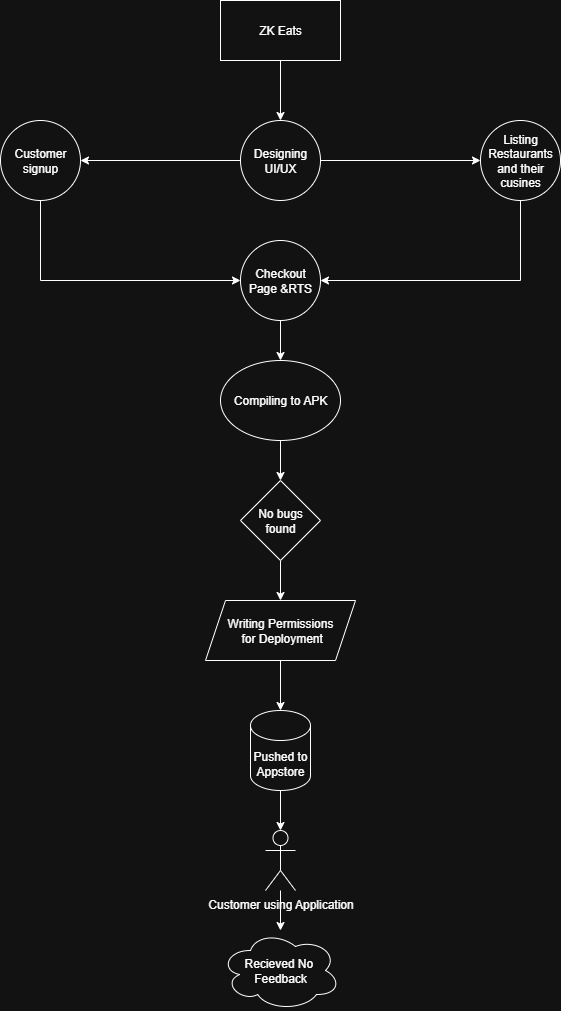

The diagram above was exported from draw.io. Its source (the exported page's mxGraphModel, read from the mxfile embedded in the PNG):
<mxGraphModel dx="786" dy="451" grid="1" gridSize="10" guides="1" tooltips="1" connect="1" arrows="1" fold="1" page="1" pageScale="1" pageWidth="850" pageHeight="1100" math="0" shadow="0">
  <root>
    <mxCell id="0" />
    <mxCell id="1" parent="0" />
    <mxCell id="djqxEDtIwhT1HAMKdUnM-13" style="edgeStyle=orthogonalEdgeStyle;rounded=0;orthogonalLoop=1;jettySize=auto;html=1;exitX=0.5;exitY=1;exitDx=0;exitDy=0;entryX=0.5;entryY=0;entryDx=0;entryDy=0;" edge="1" parent="1" source="djqxEDtIwhT1HAMKdUnM-1" target="djqxEDtIwhT1HAMKdUnM-2">
      <mxGeometry relative="1" as="geometry" />
    </mxCell>
    <mxCell id="djqxEDtIwhT1HAMKdUnM-1" value="ZK Eats" style="rounded=0;whiteSpace=wrap;html=1;" vertex="1" parent="1">
      <mxGeometry x="340" width="120" height="60" as="geometry" />
    </mxCell>
    <mxCell id="djqxEDtIwhT1HAMKdUnM-14" style="edgeStyle=orthogonalEdgeStyle;rounded=0;orthogonalLoop=1;jettySize=auto;html=1;exitX=0;exitY=0.5;exitDx=0;exitDy=0;entryX=1;entryY=0.5;entryDx=0;entryDy=0;" edge="1" parent="1" source="djqxEDtIwhT1HAMKdUnM-2" target="djqxEDtIwhT1HAMKdUnM-3">
      <mxGeometry relative="1" as="geometry" />
    </mxCell>
    <mxCell id="djqxEDtIwhT1HAMKdUnM-15" style="edgeStyle=orthogonalEdgeStyle;rounded=0;orthogonalLoop=1;jettySize=auto;html=1;exitX=1;exitY=0.5;exitDx=0;exitDy=0;entryX=0;entryY=0.5;entryDx=0;entryDy=0;" edge="1" parent="1" source="djqxEDtIwhT1HAMKdUnM-2" target="djqxEDtIwhT1HAMKdUnM-4">
      <mxGeometry relative="1" as="geometry" />
    </mxCell>
    <mxCell id="djqxEDtIwhT1HAMKdUnM-2" value="Designing UI/UX" style="ellipse;whiteSpace=wrap;html=1;aspect=fixed;" vertex="1" parent="1">
      <mxGeometry x="360" y="120" width="80" height="80" as="geometry" />
    </mxCell>
    <mxCell id="djqxEDtIwhT1HAMKdUnM-19" style="edgeStyle=orthogonalEdgeStyle;rounded=0;orthogonalLoop=1;jettySize=auto;html=1;exitX=0.5;exitY=1;exitDx=0;exitDy=0;entryX=0;entryY=0.5;entryDx=0;entryDy=0;" edge="1" parent="1" source="djqxEDtIwhT1HAMKdUnM-3" target="djqxEDtIwhT1HAMKdUnM-5">
      <mxGeometry relative="1" as="geometry" />
    </mxCell>
    <mxCell id="djqxEDtIwhT1HAMKdUnM-3" value="Customer signup" style="ellipse;whiteSpace=wrap;html=1;aspect=fixed;" vertex="1" parent="1">
      <mxGeometry x="120" y="120" width="80" height="80" as="geometry" />
    </mxCell>
    <mxCell id="djqxEDtIwhT1HAMKdUnM-20" style="edgeStyle=orthogonalEdgeStyle;rounded=0;orthogonalLoop=1;jettySize=auto;html=1;exitX=0.5;exitY=1;exitDx=0;exitDy=0;entryX=1;entryY=0.5;entryDx=0;entryDy=0;" edge="1" parent="1" source="djqxEDtIwhT1HAMKdUnM-4" target="djqxEDtIwhT1HAMKdUnM-5">
      <mxGeometry relative="1" as="geometry" />
    </mxCell>
    <mxCell id="djqxEDtIwhT1HAMKdUnM-4" value="Listing Restaurants and their cusines" style="ellipse;whiteSpace=wrap;html=1;aspect=fixed;" vertex="1" parent="1">
      <mxGeometry x="600" y="120" width="80" height="80" as="geometry" />
    </mxCell>
    <mxCell id="djqxEDtIwhT1HAMKdUnM-21" style="edgeStyle=orthogonalEdgeStyle;rounded=0;orthogonalLoop=1;jettySize=auto;html=1;exitX=0.5;exitY=1;exitDx=0;exitDy=0;entryX=0.5;entryY=0;entryDx=0;entryDy=0;" edge="1" parent="1" source="djqxEDtIwhT1HAMKdUnM-5" target="djqxEDtIwhT1HAMKdUnM-6">
      <mxGeometry relative="1" as="geometry" />
    </mxCell>
    <mxCell id="djqxEDtIwhT1HAMKdUnM-5" value="Checkout Page &amp;amp;RTS" style="ellipse;whiteSpace=wrap;html=1;aspect=fixed;" vertex="1" parent="1">
      <mxGeometry x="360" y="240" width="80" height="80" as="geometry" />
    </mxCell>
    <mxCell id="djqxEDtIwhT1HAMKdUnM-22" style="edgeStyle=orthogonalEdgeStyle;rounded=0;orthogonalLoop=1;jettySize=auto;html=1;exitX=0.5;exitY=1;exitDx=0;exitDy=0;entryX=0.5;entryY=0;entryDx=0;entryDy=0;" edge="1" parent="1" source="djqxEDtIwhT1HAMKdUnM-6" target="djqxEDtIwhT1HAMKdUnM-7">
      <mxGeometry relative="1" as="geometry" />
    </mxCell>
    <mxCell id="djqxEDtIwhT1HAMKdUnM-6" value="Compiling to APK" style="ellipse;whiteSpace=wrap;html=1;" vertex="1" parent="1">
      <mxGeometry x="340" y="360" width="120" height="80" as="geometry" />
    </mxCell>
    <mxCell id="djqxEDtIwhT1HAMKdUnM-23" style="edgeStyle=orthogonalEdgeStyle;rounded=0;orthogonalLoop=1;jettySize=auto;html=1;exitX=0.5;exitY=1;exitDx=0;exitDy=0;entryX=0.5;entryY=0;entryDx=0;entryDy=0;" edge="1" parent="1" source="djqxEDtIwhT1HAMKdUnM-7" target="djqxEDtIwhT1HAMKdUnM-8">
      <mxGeometry relative="1" as="geometry" />
    </mxCell>
    <mxCell id="djqxEDtIwhT1HAMKdUnM-7" value="No bugs found" style="rhombus;whiteSpace=wrap;html=1;" vertex="1" parent="1">
      <mxGeometry x="360" y="480" width="80" height="80" as="geometry" />
    </mxCell>
    <mxCell id="djqxEDtIwhT1HAMKdUnM-8" value="Writing Permissions&lt;div&gt;&amp;nbsp;for Deployment&lt;/div&gt;" style="shape=parallelogram;perimeter=parallelogramPerimeter;whiteSpace=wrap;html=1;fixedSize=1;" vertex="1" parent="1">
      <mxGeometry x="325" y="600" width="150" height="60" as="geometry" />
    </mxCell>
    <mxCell id="djqxEDtIwhT1HAMKdUnM-10" value="Pushed to Appstore" style="shape=cylinder3;whiteSpace=wrap;html=1;boundedLbl=1;backgroundOutline=1;size=15;" vertex="1" parent="1">
      <mxGeometry x="370" y="710" width="60" height="80" as="geometry" />
    </mxCell>
    <mxCell id="djqxEDtIwhT1HAMKdUnM-27" value="" style="edgeStyle=orthogonalEdgeStyle;rounded=0;orthogonalLoop=1;jettySize=auto;html=1;" edge="1" parent="1" source="djqxEDtIwhT1HAMKdUnM-11" target="djqxEDtIwhT1HAMKdUnM-12">
      <mxGeometry relative="1" as="geometry">
        <Array as="points">
          <mxPoint x="400" y="960" />
          <mxPoint x="400" y="960" />
        </Array>
      </mxGeometry>
    </mxCell>
    <mxCell id="djqxEDtIwhT1HAMKdUnM-11" value="Customer using Application" style="shape=umlActor;verticalLabelPosition=bottom;verticalAlign=top;html=1;outlineConnect=0;" vertex="1" parent="1">
      <mxGeometry x="385" y="830" width="30" height="60" as="geometry" />
    </mxCell>
    <mxCell id="djqxEDtIwhT1HAMKdUnM-12" value="Recieved No&amp;nbsp;&lt;div&gt;Feedback&lt;/div&gt;" style="ellipse;shape=cloud;whiteSpace=wrap;html=1;" vertex="1" parent="1">
      <mxGeometry x="340" y="930" width="120" height="80" as="geometry" />
    </mxCell>
    <mxCell id="djqxEDtIwhT1HAMKdUnM-24" style="edgeStyle=orthogonalEdgeStyle;rounded=0;orthogonalLoop=1;jettySize=auto;html=1;exitX=0.5;exitY=1;exitDx=0;exitDy=0;entryX=0.5;entryY=0;entryDx=0;entryDy=0;entryPerimeter=0;" edge="1" parent="1" source="djqxEDtIwhT1HAMKdUnM-8" target="djqxEDtIwhT1HAMKdUnM-10">
      <mxGeometry relative="1" as="geometry" />
    </mxCell>
    <mxCell id="djqxEDtIwhT1HAMKdUnM-25" style="edgeStyle=orthogonalEdgeStyle;rounded=0;orthogonalLoop=1;jettySize=auto;html=1;exitX=0.5;exitY=1;exitDx=0;exitDy=0;exitPerimeter=0;entryX=0.5;entryY=0;entryDx=0;entryDy=0;entryPerimeter=0;" edge="1" parent="1" source="djqxEDtIwhT1HAMKdUnM-10" target="djqxEDtIwhT1HAMKdUnM-11">
      <mxGeometry relative="1" as="geometry" />
    </mxCell>
  </root>
</mxGraphModel>